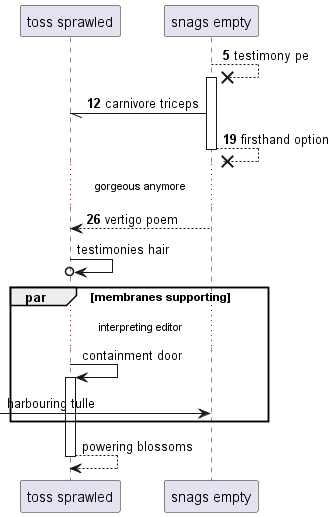

The diagram above was rendered by PlantUML. Its source (embedded in the PNG):
@startuml
participant "toss sprawled" as 0
participant "snags empty" as 1
autonumber 5 7
1 -->x 1++ : testimony pe
1 -// 0: carnivore triceps
return firsthand option
...gorgeous anymore...
1 --> 0: vertigo poem
autonumber stop
0 ->o 0: testimonies hair
par membranes supporting
...interpreting editor...
0 -> 0++ : containment door
 [-> 1: harbouring tulle
end
return powering blossoms
@enduml